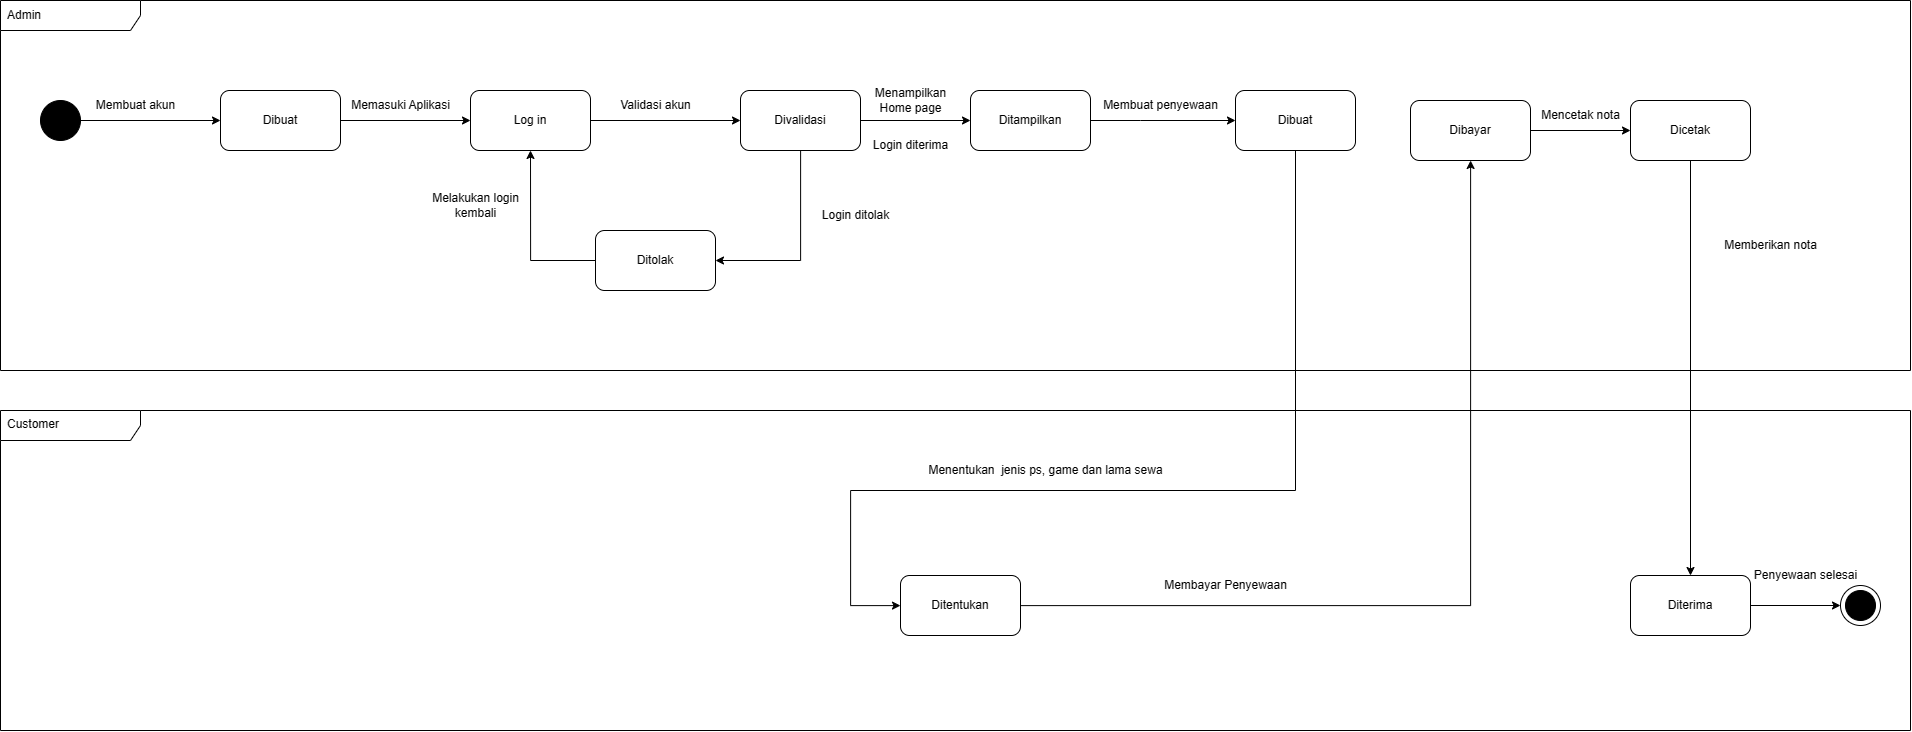

The diagram above was exported from draw.io. Its source (the exported page's mxGraphModel, read from the mxfile embedded in the PNG):
<mxGraphModel dx="2231" dy="1202" grid="1" gridSize="10" guides="1" tooltips="1" connect="1" arrows="1" fold="1" page="1" pageScale="1" pageWidth="850" pageHeight="1100" math="0" shadow="0">
  <root>
    <mxCell id="0" />
    <mxCell id="1" parent="0" />
    <mxCell id="PTtRFcoHKhkqPoPdMQAA-1" value="Admin" style="shape=umlFrame;whiteSpace=wrap;html=1;width=140;height=30;boundedLbl=1;verticalAlign=middle;align=left;spacingLeft=5;" vertex="1" parent="1">
      <mxGeometry x="40" y="80" width="1910" height="370" as="geometry" />
    </mxCell>
    <mxCell id="PTtRFcoHKhkqPoPdMQAA-5" style="edgeStyle=orthogonalEdgeStyle;rounded=1;orthogonalLoop=1;jettySize=auto;html=1;exitX=1;exitY=0.5;exitDx=0;exitDy=0;entryX=0;entryY=0.5;entryDx=0;entryDy=0;endArrow=classic;endFill=1;" edge="1" parent="1" source="PTtRFcoHKhkqPoPdMQAA-3" target="PTtRFcoHKhkqPoPdMQAA-4">
      <mxGeometry relative="1" as="geometry" />
    </mxCell>
    <mxCell id="PTtRFcoHKhkqPoPdMQAA-3" value="" style="shape=ellipse;html=1;fillColor=strokeColor;fontSize=18;fontColor=#ffffff;" vertex="1" parent="1">
      <mxGeometry x="80" y="180" width="40" height="40" as="geometry" />
    </mxCell>
    <mxCell id="PTtRFcoHKhkqPoPdMQAA-8" value="" style="edgeStyle=orthogonalEdgeStyle;rounded=1;orthogonalLoop=1;jettySize=auto;html=1;endArrow=classic;endFill=1;" edge="1" parent="1" source="PTtRFcoHKhkqPoPdMQAA-4" target="PTtRFcoHKhkqPoPdMQAA-7">
      <mxGeometry relative="1" as="geometry" />
    </mxCell>
    <mxCell id="PTtRFcoHKhkqPoPdMQAA-4" value="Dibuat" style="rounded=1;whiteSpace=wrap;html=1;" vertex="1" parent="1">
      <mxGeometry x="260" y="170" width="120" height="60" as="geometry" />
    </mxCell>
    <mxCell id="PTtRFcoHKhkqPoPdMQAA-6" value="Membuat akun" style="text;html=1;align=center;verticalAlign=middle;resizable=0;points=[];autosize=1;strokeColor=none;fillColor=none;" vertex="1" parent="1">
      <mxGeometry x="125" y="170" width="100" height="30" as="geometry" />
    </mxCell>
    <mxCell id="PTtRFcoHKhkqPoPdMQAA-11" value="" style="edgeStyle=orthogonalEdgeStyle;rounded=1;orthogonalLoop=1;jettySize=auto;html=1;endArrow=classic;endFill=1;" edge="1" parent="1" source="PTtRFcoHKhkqPoPdMQAA-7" target="PTtRFcoHKhkqPoPdMQAA-10">
      <mxGeometry relative="1" as="geometry" />
    </mxCell>
    <mxCell id="PTtRFcoHKhkqPoPdMQAA-7" value="Log in" style="rounded=1;whiteSpace=wrap;html=1;fillColor=rgb(255, 255, 255);" vertex="1" parent="1">
      <mxGeometry x="510" y="170" width="120" height="60" as="geometry" />
    </mxCell>
    <mxCell id="PTtRFcoHKhkqPoPdMQAA-9" value="Memasuki Aplikasi" style="text;html=1;align=center;verticalAlign=middle;resizable=0;points=[];autosize=1;strokeColor=none;fillColor=none;" vertex="1" parent="1">
      <mxGeometry x="380" y="170" width="120" height="30" as="geometry" />
    </mxCell>
    <mxCell id="PTtRFcoHKhkqPoPdMQAA-16" value="" style="edgeStyle=orthogonalEdgeStyle;rounded=0;orthogonalLoop=1;jettySize=auto;html=1;endArrow=classic;endFill=1;" edge="1" parent="1" source="PTtRFcoHKhkqPoPdMQAA-10" target="PTtRFcoHKhkqPoPdMQAA-15">
      <mxGeometry relative="1" as="geometry">
        <Array as="points">
          <mxPoint x="840" y="340" />
        </Array>
      </mxGeometry>
    </mxCell>
    <mxCell id="PTtRFcoHKhkqPoPdMQAA-22" value="" style="edgeStyle=orthogonalEdgeStyle;rounded=0;orthogonalLoop=1;jettySize=auto;html=1;endArrow=classic;endFill=1;" edge="1" parent="1" source="PTtRFcoHKhkqPoPdMQAA-10" target="PTtRFcoHKhkqPoPdMQAA-21">
      <mxGeometry relative="1" as="geometry" />
    </mxCell>
    <mxCell id="PTtRFcoHKhkqPoPdMQAA-10" value="Divalidasi" style="rounded=1;whiteSpace=wrap;html=1;fillColor=rgb(255, 255, 255);" vertex="1" parent="1">
      <mxGeometry x="780" y="170" width="120" height="60" as="geometry" />
    </mxCell>
    <mxCell id="PTtRFcoHKhkqPoPdMQAA-13" value="Validasi akun" style="text;html=1;align=center;verticalAlign=middle;resizable=0;points=[];autosize=1;strokeColor=none;fillColor=none;" vertex="1" parent="1">
      <mxGeometry x="650" y="170" width="90" height="30" as="geometry" />
    </mxCell>
    <mxCell id="PTtRFcoHKhkqPoPdMQAA-17" style="edgeStyle=orthogonalEdgeStyle;rounded=0;orthogonalLoop=1;jettySize=auto;html=1;entryX=0.5;entryY=1;entryDx=0;entryDy=0;endArrow=classic;endFill=1;" edge="1" parent="1" source="PTtRFcoHKhkqPoPdMQAA-15" target="PTtRFcoHKhkqPoPdMQAA-7">
      <mxGeometry relative="1" as="geometry" />
    </mxCell>
    <mxCell id="PTtRFcoHKhkqPoPdMQAA-15" value="Ditolak" style="rounded=1;whiteSpace=wrap;html=1;fillColor=rgb(255, 255, 255);" vertex="1" parent="1">
      <mxGeometry x="635" y="310" width="120" height="60" as="geometry" />
    </mxCell>
    <mxCell id="PTtRFcoHKhkqPoPdMQAA-18" value="Login ditolak" style="text;html=1;align=center;verticalAlign=middle;resizable=0;points=[];autosize=1;strokeColor=none;fillColor=none;" vertex="1" parent="1">
      <mxGeometry x="850" y="280" width="90" height="30" as="geometry" />
    </mxCell>
    <mxCell id="PTtRFcoHKhkqPoPdMQAA-19" value="Melakukan login &lt;br&gt;kembali" style="text;html=1;align=center;verticalAlign=middle;resizable=0;points=[];autosize=1;strokeColor=none;fillColor=none;" vertex="1" parent="1">
      <mxGeometry x="460" y="265" width="110" height="40" as="geometry" />
    </mxCell>
    <mxCell id="PTtRFcoHKhkqPoPdMQAA-27" value="" style="edgeStyle=orthogonalEdgeStyle;rounded=0;orthogonalLoop=1;jettySize=auto;html=1;endArrow=classic;endFill=1;" edge="1" parent="1" source="PTtRFcoHKhkqPoPdMQAA-21" target="PTtRFcoHKhkqPoPdMQAA-26">
      <mxGeometry relative="1" as="geometry">
        <Array as="points">
          <mxPoint x="1180" y="200" />
          <mxPoint x="1180" y="200" />
        </Array>
      </mxGeometry>
    </mxCell>
    <mxCell id="PTtRFcoHKhkqPoPdMQAA-21" value="Ditampilkan" style="rounded=1;whiteSpace=wrap;html=1;fillColor=rgb(255, 255, 255);" vertex="1" parent="1">
      <mxGeometry x="1010" y="170" width="120" height="60" as="geometry" />
    </mxCell>
    <mxCell id="PTtRFcoHKhkqPoPdMQAA-24" value="Login diterima" style="text;html=1;align=center;verticalAlign=middle;resizable=0;points=[];autosize=1;strokeColor=none;fillColor=none;" vertex="1" parent="1">
      <mxGeometry x="900" y="210" width="100" height="30" as="geometry" />
    </mxCell>
    <mxCell id="PTtRFcoHKhkqPoPdMQAA-25" value="Menampilkan&lt;br&gt;Home page" style="text;html=1;align=center;verticalAlign=middle;resizable=0;points=[];autosize=1;strokeColor=none;fillColor=none;" vertex="1" parent="1">
      <mxGeometry x="905" y="160" width="90" height="40" as="geometry" />
    </mxCell>
    <mxCell id="PTtRFcoHKhkqPoPdMQAA-33" value="" style="edgeStyle=orthogonalEdgeStyle;rounded=0;orthogonalLoop=1;jettySize=auto;html=1;endArrow=classic;endFill=1;" edge="1" parent="1" source="PTtRFcoHKhkqPoPdMQAA-26" target="PTtRFcoHKhkqPoPdMQAA-32">
      <mxGeometry relative="1" as="geometry">
        <Array as="points">
          <mxPoint x="1335" y="570" />
          <mxPoint x="890" y="570" />
          <mxPoint x="890" y="685" />
        </Array>
      </mxGeometry>
    </mxCell>
    <mxCell id="PTtRFcoHKhkqPoPdMQAA-26" value="Dibuat" style="rounded=1;whiteSpace=wrap;html=1;fillColor=rgb(255, 255, 255);" vertex="1" parent="1">
      <mxGeometry x="1275" y="170" width="120" height="60" as="geometry" />
    </mxCell>
    <mxCell id="PTtRFcoHKhkqPoPdMQAA-29" value="Membuat penyewaan" style="text;html=1;align=center;verticalAlign=middle;resizable=0;points=[];autosize=1;strokeColor=none;fillColor=none;" vertex="1" parent="1">
      <mxGeometry x="1130" y="170" width="140" height="30" as="geometry" />
    </mxCell>
    <mxCell id="PTtRFcoHKhkqPoPdMQAA-31" value="Customer" style="shape=umlFrame;whiteSpace=wrap;html=1;width=140;height=30;boundedLbl=1;verticalAlign=middle;align=left;spacingLeft=5;" vertex="1" parent="1">
      <mxGeometry x="40" y="490" width="1910" height="320" as="geometry" />
    </mxCell>
    <mxCell id="PTtRFcoHKhkqPoPdMQAA-36" value="" style="edgeStyle=orthogonalEdgeStyle;rounded=0;orthogonalLoop=1;jettySize=auto;html=1;endArrow=classic;endFill=1;" edge="1" parent="1" source="PTtRFcoHKhkqPoPdMQAA-32" target="PTtRFcoHKhkqPoPdMQAA-35">
      <mxGeometry relative="1" as="geometry" />
    </mxCell>
    <mxCell id="PTtRFcoHKhkqPoPdMQAA-32" value="Ditentukan" style="rounded=1;whiteSpace=wrap;html=1;fillColor=rgb(255, 255, 255);" vertex="1" parent="1">
      <mxGeometry x="940" y="655" width="120" height="60" as="geometry" />
    </mxCell>
    <mxCell id="PTtRFcoHKhkqPoPdMQAA-34" value="Menentukan&amp;nbsp; jenis ps, game dan lama sewa" style="text;html=1;align=center;verticalAlign=middle;resizable=0;points=[];autosize=1;strokeColor=none;fillColor=none;" vertex="1" parent="1">
      <mxGeometry x="955" y="535" width="260" height="30" as="geometry" />
    </mxCell>
    <mxCell id="PTtRFcoHKhkqPoPdMQAA-39" value="" style="edgeStyle=orthogonalEdgeStyle;rounded=0;orthogonalLoop=1;jettySize=auto;html=1;endArrow=classic;endFill=1;" edge="1" parent="1" source="PTtRFcoHKhkqPoPdMQAA-35" target="PTtRFcoHKhkqPoPdMQAA-38">
      <mxGeometry relative="1" as="geometry" />
    </mxCell>
    <mxCell id="PTtRFcoHKhkqPoPdMQAA-35" value="Dibayar" style="rounded=1;whiteSpace=wrap;html=1;fillColor=rgb(255, 255, 255);" vertex="1" parent="1">
      <mxGeometry x="1450" y="180" width="120" height="60" as="geometry" />
    </mxCell>
    <mxCell id="PTtRFcoHKhkqPoPdMQAA-37" value="Membayar Penyewaan" style="text;html=1;align=center;verticalAlign=middle;resizable=0;points=[];autosize=1;strokeColor=none;fillColor=none;" vertex="1" parent="1">
      <mxGeometry x="1190" y="650" width="150" height="30" as="geometry" />
    </mxCell>
    <mxCell id="PTtRFcoHKhkqPoPdMQAA-43" value="" style="edgeStyle=orthogonalEdgeStyle;rounded=0;orthogonalLoop=1;jettySize=auto;html=1;endArrow=classic;endFill=1;" edge="1" parent="1" source="PTtRFcoHKhkqPoPdMQAA-38" target="PTtRFcoHKhkqPoPdMQAA-42">
      <mxGeometry relative="1" as="geometry" />
    </mxCell>
    <mxCell id="PTtRFcoHKhkqPoPdMQAA-38" value="Dicetak" style="rounded=1;whiteSpace=wrap;html=1;fillColor=rgb(255, 255, 255);" vertex="1" parent="1">
      <mxGeometry x="1670" y="180" width="120" height="60" as="geometry" />
    </mxCell>
    <mxCell id="PTtRFcoHKhkqPoPdMQAA-40" value="Mencetak nota" style="text;html=1;align=center;verticalAlign=middle;resizable=0;points=[];autosize=1;strokeColor=none;fillColor=none;" vertex="1" parent="1">
      <mxGeometry x="1570" y="180" width="100" height="30" as="geometry" />
    </mxCell>
    <mxCell id="PTtRFcoHKhkqPoPdMQAA-47" style="edgeStyle=orthogonalEdgeStyle;rounded=0;orthogonalLoop=1;jettySize=auto;html=1;exitX=1;exitY=0.5;exitDx=0;exitDy=0;entryX=0;entryY=0.5;entryDx=0;entryDy=0;entryPerimeter=0;endArrow=classic;endFill=1;" edge="1" parent="1" source="PTtRFcoHKhkqPoPdMQAA-42" target="PTtRFcoHKhkqPoPdMQAA-46">
      <mxGeometry relative="1" as="geometry" />
    </mxCell>
    <mxCell id="PTtRFcoHKhkqPoPdMQAA-42" value="Diterima" style="rounded=1;whiteSpace=wrap;html=1;fillColor=rgb(255, 255, 255);" vertex="1" parent="1">
      <mxGeometry x="1670" y="655" width="120" height="60" as="geometry" />
    </mxCell>
    <mxCell id="PTtRFcoHKhkqPoPdMQAA-44" value="Memberikan nota" style="text;html=1;align=center;verticalAlign=middle;resizable=0;points=[];autosize=1;strokeColor=none;fillColor=none;" vertex="1" parent="1">
      <mxGeometry x="1750" y="310" width="120" height="30" as="geometry" />
    </mxCell>
    <mxCell id="PTtRFcoHKhkqPoPdMQAA-46" value="" style="shape=mxgraph.sysml.actFinal;html=1;verticalLabelPosition=bottom;labelBackgroundColor=#ffffff;verticalAlign=top;" vertex="1" parent="1">
      <mxGeometry x="1880" y="665" width="40" height="40" as="geometry" />
    </mxCell>
    <mxCell id="PTtRFcoHKhkqPoPdMQAA-48" value="Penyewaan selesai" style="text;html=1;align=center;verticalAlign=middle;resizable=0;points=[];autosize=1;strokeColor=none;fillColor=none;" vertex="1" parent="1">
      <mxGeometry x="1780" y="640" width="130" height="30" as="geometry" />
    </mxCell>
  </root>
</mxGraphModel>